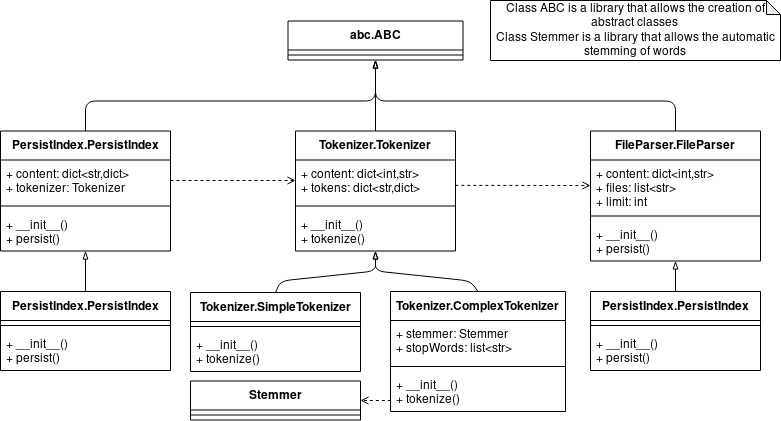

The diagram above was exported from draw.io. Its source (the exported page's mxGraphModel, read from the mxfile embedded in the PNG):
<mxGraphModel dx="1173" dy="598" grid="1" gridSize="10" guides="1" tooltips="1" connect="1" arrows="1" fold="1" page="1" pageScale="1" pageWidth="850" pageHeight="1100" math="0" shadow="0">
  <root>
    <mxCell id="0" />
    <mxCell id="1" parent="0" />
    <mxCell id="mFvd8jELYNwVajI45UIi-1" value="Tokenizer.Tokenizer" style="swimlane;fontStyle=1;align=center;verticalAlign=top;childLayout=stackLayout;horizontal=1;startSize=29;horizontalStack=0;resizeParent=1;resizeParentMax=0;resizeLast=0;collapsible=1;marginBottom=0;" vertex="1" parent="1">
      <mxGeometry x="345" y="150.5" width="160" height="120" as="geometry" />
    </mxCell>
    <mxCell id="mFvd8jELYNwVajI45UIi-2" value="+ content: dict&lt;int,str&gt;&#10;+ tokens: dict&lt;str,dict&gt;&#10;" style="text;strokeColor=none;fillColor=none;align=left;verticalAlign=top;spacingLeft=4;spacingRight=4;overflow=hidden;rotatable=0;points=[[0,0.5],[1,0.5]];portConstraint=eastwest;" vertex="1" parent="mFvd8jELYNwVajI45UIi-1">
      <mxGeometry y="29" width="160" height="41" as="geometry" />
    </mxCell>
    <mxCell id="mFvd8jELYNwVajI45UIi-3" value="" style="line;strokeWidth=1;fillColor=none;align=left;verticalAlign=middle;spacingTop=-1;spacingLeft=3;spacingRight=3;rotatable=0;labelPosition=right;points=[];portConstraint=eastwest;" vertex="1" parent="mFvd8jELYNwVajI45UIi-1">
      <mxGeometry y="70" width="160" height="10" as="geometry" />
    </mxCell>
    <mxCell id="mFvd8jELYNwVajI45UIi-4" value="+ __init__()&#10;+ tokenize()&#10;" style="text;strokeColor=none;fillColor=none;align=left;verticalAlign=top;spacingLeft=4;spacingRight=4;overflow=hidden;rotatable=0;points=[[0,0.5],[1,0.5]];portConstraint=eastwest;" vertex="1" parent="mFvd8jELYNwVajI45UIi-1">
      <mxGeometry y="80" width="160" height="40" as="geometry" />
    </mxCell>
    <mxCell id="mFvd8jELYNwVajI45UIi-5" value="Tokenizer.ComplexTokenizer" style="swimlane;fontStyle=1;align=center;verticalAlign=top;childLayout=stackLayout;horizontal=1;startSize=29;horizontalStack=0;resizeParent=1;resizeParentMax=0;resizeLast=0;collapsible=1;marginBottom=0;" vertex="1" parent="1">
      <mxGeometry x="440" y="311" width="175" height="120" as="geometry" />
    </mxCell>
    <mxCell id="mFvd8jELYNwVajI45UIi-6" value="+ stemmer: Stemmer&#10;+ stopWords: list&lt;str&gt;&#10;" style="text;strokeColor=none;fillColor=none;align=left;verticalAlign=top;spacingLeft=4;spacingRight=4;overflow=hidden;rotatable=0;points=[[0,0.5],[1,0.5]];portConstraint=eastwest;" vertex="1" parent="mFvd8jELYNwVajI45UIi-5">
      <mxGeometry y="29" width="175" height="41" as="geometry" />
    </mxCell>
    <mxCell id="mFvd8jELYNwVajI45UIi-7" value="" style="line;strokeWidth=1;fillColor=none;align=left;verticalAlign=middle;spacingTop=-1;spacingLeft=3;spacingRight=3;rotatable=0;labelPosition=right;points=[];portConstraint=eastwest;" vertex="1" parent="mFvd8jELYNwVajI45UIi-5">
      <mxGeometry y="70" width="175" height="10" as="geometry" />
    </mxCell>
    <mxCell id="mFvd8jELYNwVajI45UIi-8" value="+ __init__()&#10;+ tokenize()&#10;" style="text;strokeColor=none;fillColor=none;align=left;verticalAlign=top;spacingLeft=4;spacingRight=4;overflow=hidden;rotatable=0;points=[[0,0.5],[1,0.5]];portConstraint=eastwest;" vertex="1" parent="mFvd8jELYNwVajI45UIi-5">
      <mxGeometry y="80" width="175" height="40" as="geometry" />
    </mxCell>
    <mxCell id="mFvd8jELYNwVajI45UIi-9" value="Stemmer" style="swimlane;fontStyle=1;align=center;verticalAlign=top;childLayout=stackLayout;horizontal=1;startSize=29;horizontalStack=0;resizeParent=1;resizeParentMax=0;resizeLast=0;collapsible=1;marginBottom=0;" vertex="1" parent="1">
      <mxGeometry x="240" y="400.5" width="170" height="39" as="geometry" />
    </mxCell>
    <mxCell id="mFvd8jELYNwVajI45UIi-11" value="" style="line;strokeWidth=1;fillColor=none;align=left;verticalAlign=middle;spacingTop=-1;spacingLeft=3;spacingRight=3;rotatable=0;labelPosition=right;points=[];portConstraint=eastwest;" vertex="1" parent="mFvd8jELYNwVajI45UIi-9">
      <mxGeometry y="29" width="170" height="10" as="geometry" />
    </mxCell>
    <mxCell id="mFvd8jELYNwVajI45UIi-13" value="Tokenizer.SimpleTokenizer" style="swimlane;fontStyle=1;align=center;verticalAlign=top;childLayout=stackLayout;horizontal=1;startSize=29;horizontalStack=0;resizeParent=1;resizeParentMax=0;resizeLast=0;collapsible=1;marginBottom=0;" vertex="1" parent="1">
      <mxGeometry x="240" y="312" width="170" height="79" as="geometry" />
    </mxCell>
    <mxCell id="mFvd8jELYNwVajI45UIi-15" value="" style="line;strokeWidth=1;fillColor=none;align=left;verticalAlign=middle;spacingTop=-1;spacingLeft=3;spacingRight=3;rotatable=0;labelPosition=right;points=[];portConstraint=eastwest;" vertex="1" parent="mFvd8jELYNwVajI45UIi-13">
      <mxGeometry y="29" width="170" height="10" as="geometry" />
    </mxCell>
    <mxCell id="mFvd8jELYNwVajI45UIi-16" value="+ __init__()&#10;+ tokenize()&#10;" style="text;strokeColor=none;fillColor=none;align=left;verticalAlign=top;spacingLeft=4;spacingRight=4;overflow=hidden;rotatable=0;points=[[0,0.5],[1,0.5]];portConstraint=eastwest;" vertex="1" parent="mFvd8jELYNwVajI45UIi-13">
      <mxGeometry y="39" width="170" height="40" as="geometry" />
    </mxCell>
    <mxCell id="mFvd8jELYNwVajI45UIi-17" value="" style="endArrow=blockThin;html=1;exitX=0.5;exitY=0;exitDx=0;exitDy=0;endFill=0;" edge="1" parent="1" source="mFvd8jELYNwVajI45UIi-13" target="mFvd8jELYNwVajI45UIi-4">
      <mxGeometry width="50" height="50" relative="1" as="geometry">
        <mxPoint x="430" y="350.5" as="sourcePoint" />
        <mxPoint x="170" y="390.5" as="targetPoint" />
        <Array as="points">
          <mxPoint x="330" y="300.5" />
          <mxPoint x="425" y="290.5" />
        </Array>
      </mxGeometry>
    </mxCell>
    <mxCell id="mFvd8jELYNwVajI45UIi-18" value="" style="endArrow=blockThin;html=1;exitX=0.5;exitY=0;exitDx=0;exitDy=0;endFill=0;" edge="1" parent="1" source="mFvd8jELYNwVajI45UIi-5" target="mFvd8jELYNwVajI45UIi-4">
      <mxGeometry width="50" height="50" relative="1" as="geometry">
        <mxPoint x="315" y="355.5" as="sourcePoint" />
        <mxPoint x="430" y="270.5" as="targetPoint" />
        <Array as="points">
          <mxPoint x="520" y="300.5" />
          <mxPoint x="425" y="290.5" />
        </Array>
      </mxGeometry>
    </mxCell>
    <mxCell id="mFvd8jELYNwVajI45UIi-19" value="" style="endArrow=open;html=1;exitX=0.002;exitY=0.725;exitDx=0;exitDy=0;endFill=0;dashed=1;exitPerimeter=0;" edge="1" parent="1" source="mFvd8jELYNwVajI45UIi-8" target="mFvd8jELYNwVajI45UIi-9">
      <mxGeometry width="50" height="50" relative="1" as="geometry">
        <mxPoint x="557.5" y="322.5" as="sourcePoint" />
        <mxPoint x="435" y="280.5" as="targetPoint" />
        <Array as="points" />
      </mxGeometry>
    </mxCell>
    <mxCell id="mFvd8jELYNwVajI45UIi-20" value="abc.ABC" style="swimlane;fontStyle=1;align=center;verticalAlign=top;childLayout=stackLayout;horizontal=1;startSize=29;horizontalStack=0;resizeParent=1;resizeParentMax=0;resizeLast=0;collapsible=1;marginBottom=0;" vertex="1" parent="1">
      <mxGeometry x="337.5" y="40.5" width="175" height="39" as="geometry" />
    </mxCell>
    <mxCell id="mFvd8jELYNwVajI45UIi-21" value="" style="line;strokeWidth=1;fillColor=none;align=left;verticalAlign=middle;spacingTop=-1;spacingLeft=3;spacingRight=3;rotatable=0;labelPosition=right;points=[];portConstraint=eastwest;" vertex="1" parent="mFvd8jELYNwVajI45UIi-20">
      <mxGeometry y="29" width="175" height="10" as="geometry" />
    </mxCell>
    <mxCell id="mFvd8jELYNwVajI45UIi-22" value="" style="endArrow=blockThin;html=1;exitX=0.5;exitY=0;exitDx=0;exitDy=0;endFill=0;" edge="1" parent="1" source="mFvd8jELYNwVajI45UIi-1" target="mFvd8jELYNwVajI45UIi-20">
      <mxGeometry width="50" height="50" relative="1" as="geometry">
        <mxPoint x="557.5" y="322.4999999999999" as="sourcePoint" />
        <mxPoint x="617.746835443038" y="280.5" as="targetPoint" />
        <Array as="points" />
      </mxGeometry>
    </mxCell>
    <mxCell id="mFvd8jELYNwVajI45UIi-23" value="PersistIndex.PersistIndex" style="swimlane;fontStyle=1;align=center;verticalAlign=top;childLayout=stackLayout;horizontal=1;startSize=29;horizontalStack=0;resizeParent=1;resizeParentMax=0;resizeLast=0;collapsible=1;marginBottom=0;" vertex="1" parent="1">
      <mxGeometry x="50" y="150.5" width="170" height="120" as="geometry" />
    </mxCell>
    <mxCell id="mFvd8jELYNwVajI45UIi-24" value="+ content: dict&lt;str,dict&gt;&#10;+ tokenizer: Tokenizer&#10;" style="text;strokeColor=none;fillColor=none;align=left;verticalAlign=top;spacingLeft=4;spacingRight=4;overflow=hidden;rotatable=0;points=[[0,0.5],[1,0.5]];portConstraint=eastwest;" vertex="1" parent="mFvd8jELYNwVajI45UIi-23">
      <mxGeometry y="29" width="170" height="41" as="geometry" />
    </mxCell>
    <mxCell id="mFvd8jELYNwVajI45UIi-25" value="" style="line;strokeWidth=1;fillColor=none;align=left;verticalAlign=middle;spacingTop=-1;spacingLeft=3;spacingRight=3;rotatable=0;labelPosition=right;points=[];portConstraint=eastwest;" vertex="1" parent="mFvd8jELYNwVajI45UIi-23">
      <mxGeometry y="70" width="170" height="10" as="geometry" />
    </mxCell>
    <mxCell id="mFvd8jELYNwVajI45UIi-26" value="+ __init__()&#10;+ persist()&#10;" style="text;strokeColor=none;fillColor=none;align=left;verticalAlign=top;spacingLeft=4;spacingRight=4;overflow=hidden;rotatable=0;points=[[0,0.5],[1,0.5]];portConstraint=eastwest;" vertex="1" parent="mFvd8jELYNwVajI45UIi-23">
      <mxGeometry y="80" width="170" height="40" as="geometry" />
    </mxCell>
    <mxCell id="mFvd8jELYNwVajI45UIi-27" value="PersistIndex.PersistIndex" style="swimlane;fontStyle=1;align=center;verticalAlign=top;childLayout=stackLayout;horizontal=1;startSize=29;horizontalStack=0;resizeParent=1;resizeParentMax=0;resizeLast=0;collapsible=1;marginBottom=0;" vertex="1" parent="1">
      <mxGeometry x="50" y="311" width="170" height="79" as="geometry" />
    </mxCell>
    <mxCell id="mFvd8jELYNwVajI45UIi-29" value="" style="line;strokeWidth=1;fillColor=none;align=left;verticalAlign=middle;spacingTop=-1;spacingLeft=3;spacingRight=3;rotatable=0;labelPosition=right;points=[];portConstraint=eastwest;" vertex="1" parent="mFvd8jELYNwVajI45UIi-27">
      <mxGeometry y="29" width="170" height="10" as="geometry" />
    </mxCell>
    <mxCell id="mFvd8jELYNwVajI45UIi-30" value="+ __init__()&#10;+ persist()&#10;" style="text;strokeColor=none;fillColor=none;align=left;verticalAlign=top;spacingLeft=4;spacingRight=4;overflow=hidden;rotatable=0;points=[[0,0.5],[1,0.5]];portConstraint=eastwest;" vertex="1" parent="mFvd8jELYNwVajI45UIi-27">
      <mxGeometry y="39" width="170" height="40" as="geometry" />
    </mxCell>
    <mxCell id="mFvd8jELYNwVajI45UIi-31" value="" style="endArrow=blockThin;html=1;exitX=0.5;exitY=0;exitDx=0;exitDy=0;endFill=0;" edge="1" parent="1" source="mFvd8jELYNwVajI45UIi-27" target="mFvd8jELYNwVajI45UIi-23">
      <mxGeometry width="50" height="50" relative="1" as="geometry">
        <mxPoint x="435" y="160.5" as="sourcePoint" />
        <mxPoint x="435" y="89.5" as="targetPoint" />
        <Array as="points" />
      </mxGeometry>
    </mxCell>
    <mxCell id="mFvd8jELYNwVajI45UIi-32" value="" style="endArrow=blockThin;html=1;exitX=0.5;exitY=0;exitDx=0;exitDy=0;endFill=0;" edge="1" parent="1" source="mFvd8jELYNwVajI45UIi-23" target="mFvd8jELYNwVajI45UIi-20">
      <mxGeometry width="50" height="50" relative="1" as="geometry">
        <mxPoint x="435" y="160.5" as="sourcePoint" />
        <mxPoint x="435" y="89.5" as="targetPoint" />
        <Array as="points">
          <mxPoint x="135" y="120.5" />
          <mxPoint x="425" y="120.5" />
        </Array>
      </mxGeometry>
    </mxCell>
    <mxCell id="mFvd8jELYNwVajI45UIi-33" value="" style="endArrow=open;html=1;exitX=1;exitY=0.5;exitDx=0;exitDy=0;endFill=0;entryX=0;entryY=0.5;entryDx=0;entryDy=0;startArrow=none;startFill=0;dashed=1;" edge="1" parent="1" source="mFvd8jELYNwVajI45UIi-24" target="mFvd8jELYNwVajI45UIi-2">
      <mxGeometry width="50" height="50" relative="1" as="geometry">
        <mxPoint x="625" y="370.5" as="sourcePoint" />
        <mxPoint x="647.5882352941176" y="279.5" as="targetPoint" />
        <Array as="points" />
      </mxGeometry>
    </mxCell>
    <mxCell id="mFvd8jELYNwVajI45UIi-37" value="FileParser.FileParser" style="swimlane;fontStyle=1;align=center;verticalAlign=top;childLayout=stackLayout;horizontal=1;startSize=29;horizontalStack=0;resizeParent=1;resizeParentMax=0;resizeLast=0;collapsible=1;marginBottom=0;" vertex="1" parent="1">
      <mxGeometry x="640" y="150.5" width="170" height="130" as="geometry" />
    </mxCell>
    <mxCell id="mFvd8jELYNwVajI45UIi-38" value="+ content: dict&lt;int,str&gt;&#10;+ files: list&lt;str&gt;&#10;+ limit: int&#10;&#10;" style="text;strokeColor=none;fillColor=none;align=left;verticalAlign=top;spacingLeft=4;spacingRight=4;overflow=hidden;rotatable=0;points=[[0,0.5],[1,0.5]];portConstraint=eastwest;" vertex="1" parent="mFvd8jELYNwVajI45UIi-37">
      <mxGeometry y="29" width="170" height="51" as="geometry" />
    </mxCell>
    <mxCell id="mFvd8jELYNwVajI45UIi-39" value="" style="line;strokeWidth=1;fillColor=none;align=left;verticalAlign=middle;spacingTop=-1;spacingLeft=3;spacingRight=3;rotatable=0;labelPosition=right;points=[];portConstraint=eastwest;" vertex="1" parent="mFvd8jELYNwVajI45UIi-37">
      <mxGeometry y="80" width="170" height="10" as="geometry" />
    </mxCell>
    <mxCell id="mFvd8jELYNwVajI45UIi-40" value="+ __init__()&#10;+ persist()&#10;" style="text;strokeColor=none;fillColor=none;align=left;verticalAlign=top;spacingLeft=4;spacingRight=4;overflow=hidden;rotatable=0;points=[[0,0.5],[1,0.5]];portConstraint=eastwest;" vertex="1" parent="mFvd8jELYNwVajI45UIi-37">
      <mxGeometry y="90" width="170" height="40" as="geometry" />
    </mxCell>
    <mxCell id="mFvd8jELYNwVajI45UIi-41" value="PersistIndex.PersistIndex" style="swimlane;fontStyle=1;align=center;verticalAlign=top;childLayout=stackLayout;horizontal=1;startSize=29;horizontalStack=0;resizeParent=1;resizeParentMax=0;resizeLast=0;collapsible=1;marginBottom=0;" vertex="1" parent="1">
      <mxGeometry x="640" y="311" width="170" height="79" as="geometry" />
    </mxCell>
    <mxCell id="mFvd8jELYNwVajI45UIi-42" value="" style="line;strokeWidth=1;fillColor=none;align=left;verticalAlign=middle;spacingTop=-1;spacingLeft=3;spacingRight=3;rotatable=0;labelPosition=right;points=[];portConstraint=eastwest;" vertex="1" parent="mFvd8jELYNwVajI45UIi-41">
      <mxGeometry y="29" width="170" height="10" as="geometry" />
    </mxCell>
    <mxCell id="mFvd8jELYNwVajI45UIi-43" value="+ __init__()&#10;+ persist()&#10;" style="text;strokeColor=none;fillColor=none;align=left;verticalAlign=top;spacingLeft=4;spacingRight=4;overflow=hidden;rotatable=0;points=[[0,0.5],[1,0.5]];portConstraint=eastwest;" vertex="1" parent="mFvd8jELYNwVajI45UIi-41">
      <mxGeometry y="39" width="170" height="40" as="geometry" />
    </mxCell>
    <mxCell id="mFvd8jELYNwVajI45UIi-44" value="" style="endArrow=blockThin;html=1;exitX=0.5;exitY=0;exitDx=0;exitDy=0;endFill=0;" edge="1" parent="1" source="mFvd8jELYNwVajI45UIi-41" target="mFvd8jELYNwVajI45UIi-37">
      <mxGeometry width="50" height="50" relative="1" as="geometry">
        <mxPoint x="1025" y="167.5" as="sourcePoint" />
        <mxPoint x="1025" y="96.5" as="targetPoint" />
        <Array as="points" />
      </mxGeometry>
    </mxCell>
    <mxCell id="mFvd8jELYNwVajI45UIi-46" value="" style="endArrow=blockThin;html=1;exitX=0.5;exitY=0;exitDx=0;exitDy=0;endFill=0;" edge="1" parent="1" source="mFvd8jELYNwVajI45UIi-37" target="mFvd8jELYNwVajI45UIi-20">
      <mxGeometry width="50" height="50" relative="1" as="geometry">
        <mxPoint x="435" y="160.5" as="sourcePoint" />
        <mxPoint x="435" y="89.5" as="targetPoint" />
        <Array as="points">
          <mxPoint x="725" y="120.5" />
          <mxPoint x="425" y="120.5" />
        </Array>
      </mxGeometry>
    </mxCell>
    <mxCell id="mFvd8jELYNwVajI45UIi-47" value="" style="endArrow=open;html=1;exitX=0.999;exitY=0.619;exitDx=0;exitDy=0;endFill=0;entryX=0;entryY=0.5;entryDx=0;entryDy=0;startArrow=none;startFill=0;dashed=1;exitPerimeter=0;" edge="1" parent="1" source="mFvd8jELYNwVajI45UIi-2" target="mFvd8jELYNwVajI45UIi-38">
      <mxGeometry width="50" height="50" relative="1" as="geometry">
        <mxPoint x="510" y="210" as="sourcePoint" />
        <mxPoint x="635" y="210" as="targetPoint" />
        <Array as="points" />
      </mxGeometry>
    </mxCell>
    <mxCell id="mFvd8jELYNwVajI45UIi-48" value="&lt;div&gt;Class ABC is a library that allows the creation of abstract classes&lt;br&gt;&lt;/div&gt;&lt;div&gt;Class Stemmer is a library that allows the automatic stemming of words&lt;br&gt;&lt;/div&gt;" style="shape=note;whiteSpace=wrap;html=1;backgroundOutline=1;darkOpacity=0.05;size=14;" vertex="1" parent="1">
      <mxGeometry x="540" y="20" width="290" height="60" as="geometry" />
    </mxCell>
  </root>
</mxGraphModel>